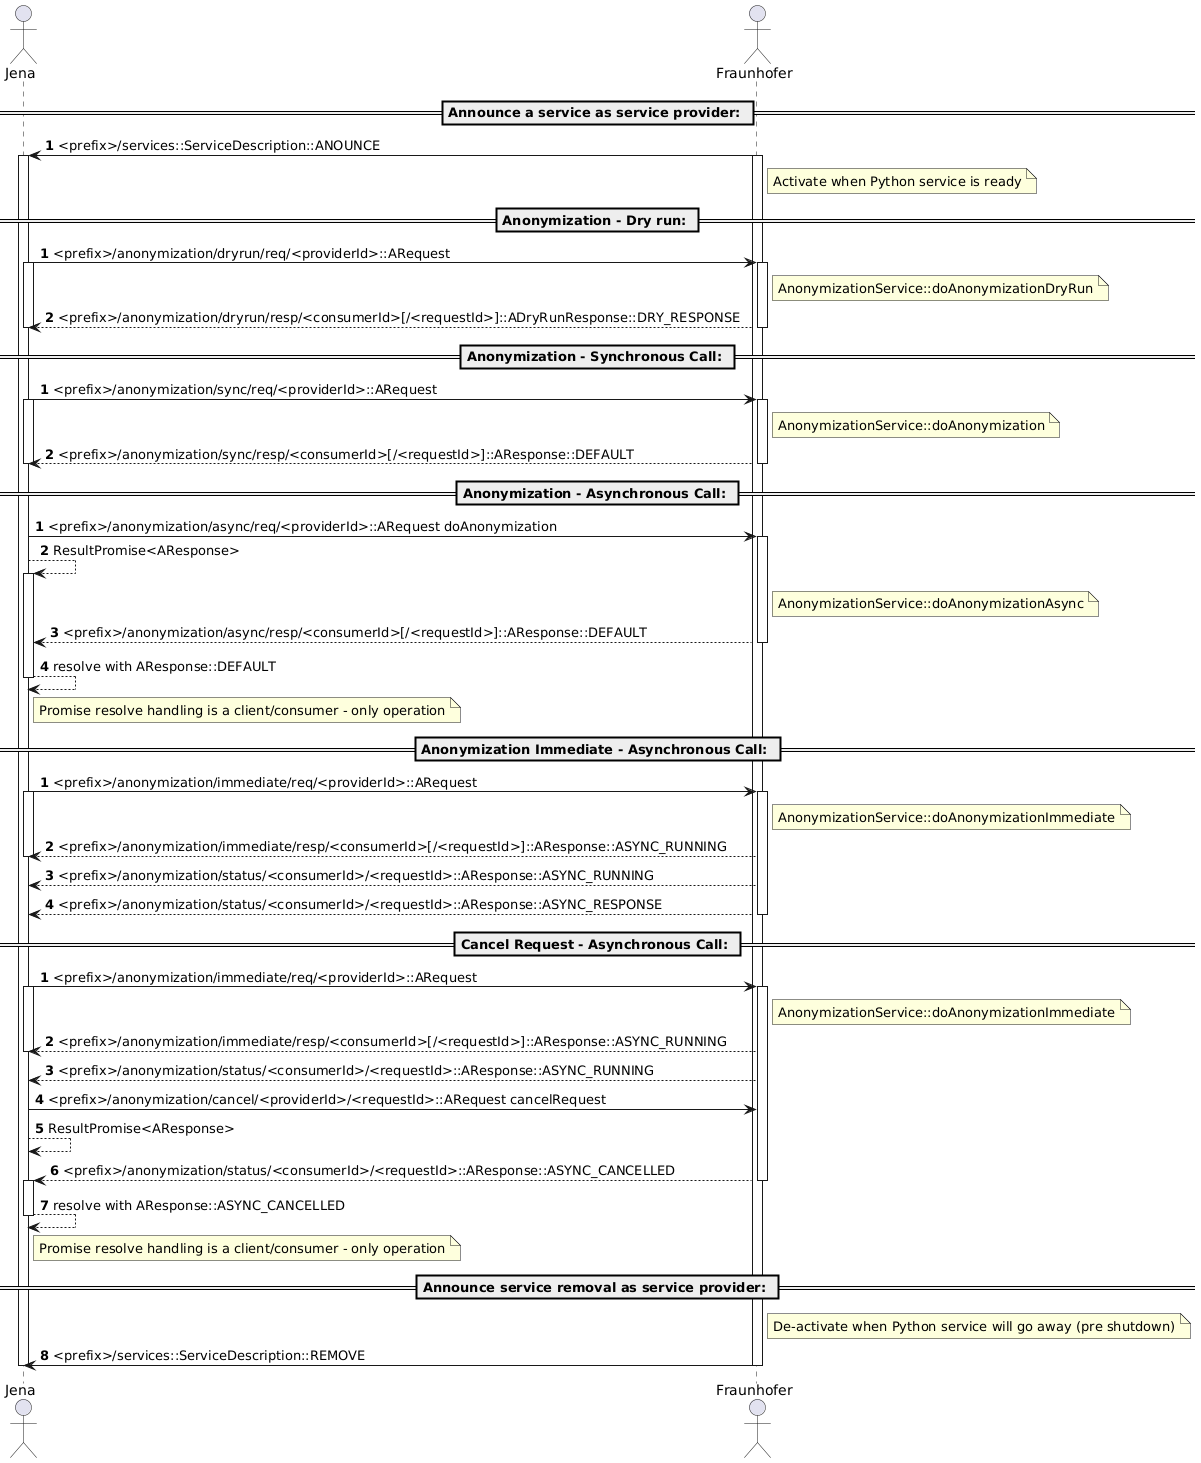

The diagram above was rendered by PlantUML. Its source (embedded in the PNG):
@startuml
actor Jena as J
actor Fraunhofer as FH

== Announce a service as service provider: ==

autonumber
FH->J: <prefix>/services::ServiceDescription::ANOUNCE
note right of FH
Activate when Python service is ready
end note
activate J
activate FH

== Anonymization - Dry run: ==
autonumber 1
J->FH: <prefix>/anonymization/dryrun/req/<providerId>::ARequest
activate J
activate FH
note right of FH
AnonymizationService::doAnonymizationDryRun
end note
FH-->J: <prefix>/anonymization/dryrun/resp/<consumerId>[/<requestId>]::ADryRunResponse::DRY_RESPONSE
deactivate FH
deactivate J

== Anonymization - Synchronous Call: ==

autonumber 1
J->FH: <prefix>/anonymization/sync/req/<providerId>::ARequest
activate J
activate FH
note right of FH
AnonymizationService::doAnonymization
end note
FH-->J: <prefix>/anonymization/sync/resp/<consumerId>[/<requestId>]::AResponse::DEFAULT
deactivate FH
deactivate J

== Anonymization - Asynchronous Call: ==

autonumber 1
J->FH: <prefix>/anonymization/async/req/<providerId>::ARequest doAnonymization
activate FH
J-->J: ResultPromise<AResponse>
activate J
note right of FH
AnonymizationService::doAnonymizationAsync
end note 
FH-->J: <prefix>/anonymization/async/resp/<consumerId>[/<requestId>]::AResponse::DEFAULT
deactivate FH
J-->J: resolve with AResponse::DEFAULT
deactivate J
note right of J
Promise resolve handling is a client/consumer - only operation
end note

== Anonymization Immediate - Asynchronous Call: ==

autonumber 1
J->FH:  <prefix>/anonymization/immediate/req/<providerId>::ARequest
activate J
activate FH
note right of FH
AnonymizationService::doAnonymizationImmediate
end note 
FH-->J: <prefix>/anonymization/immediate/resp/<consumerId>[/<requestId>]::AResponse::ASYNC_RUNNING
deactivate J

FH-->J: <prefix>/anonymization/status/<consumerId>/<requestId>::AResponse::ASYNC_RUNNING

FH-->J: <prefix>/anonymization/status/<consumerId>/<requestId>::AResponse::ASYNC_RESPONSE
deactivate FH

== Cancel Request - Asynchronous Call: ==

autonumber 1
J->FH:  <prefix>/anonymization/immediate/req/<providerId>::ARequest
activate J
activate FH
note right of FH
AnonymizationService::doAnonymizationImmediate
end note 
FH-->J: <prefix>/anonymization/immediate/resp/<consumerId>[/<requestId>]::AResponse::ASYNC_RUNNING
deactivate J

FH-->J: <prefix>/anonymization/status/<consumerId>/<requestId>::AResponse::ASYNC_RUNNING

J->FH: <prefix>/anonymization/cancel/<providerId>/<requestId>::ARequest cancelRequest
J-->J: ResultPromise<AResponse>
FH-->J: <prefix>/anonymization/status/<consumerId>/<requestId>::AResponse::ASYNC_CANCELLED
deactivate FH
activate J
J-->J: resolve with AResponse::ASYNC_CANCELLED
deactivate J
note right of J
Promise resolve handling is a client/consumer - only operation
end note

== Announce service removal as service provider: ==

note right of FH
De-activate when Python service will go away (pre shutdown)
end note
FH->J: <prefix>/services::ServiceDescription::REMOVE
deactivate J
deactivate FH
@enduml